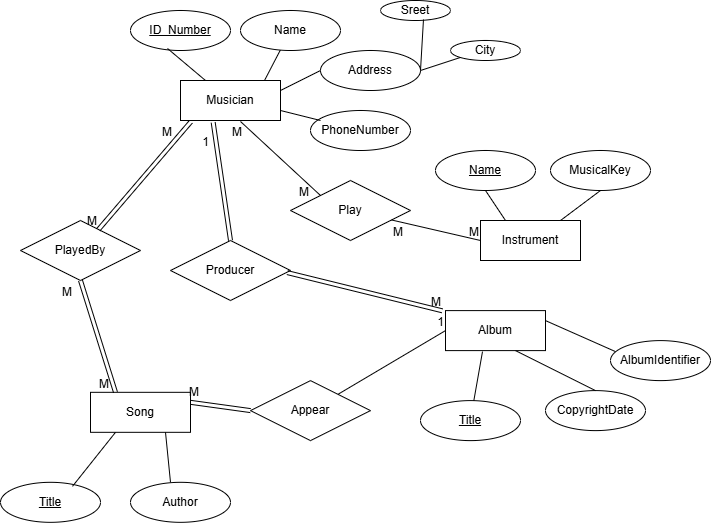

The diagram above was exported from draw.io. Its source (the exported page's mxGraphModel, read from the mxfile embedded in the PNG):
<mxGraphModel dx="2436" dy="708" grid="1" gridSize="10" guides="1" tooltips="1" connect="1" arrows="1" fold="1" page="1" pageScale="1" pageWidth="850" pageHeight="1100" math="0" shadow="0">
  <root>
    <mxCell id="0" />
    <mxCell id="1" parent="0" />
    <mxCell id="m89QGW5qc2QWFnttSWml-1" parent="1" style="whiteSpace=wrap;html=1;align=center;" value="Musician" vertex="1">
      <mxGeometry height="40" width="100" x="110" y="140" as="geometry" />
    </mxCell>
    <mxCell id="m89QGW5qc2QWFnttSWml-2" parent="1" style="ellipse;whiteSpace=wrap;html=1;align=center;fontStyle=4;" value="ID_Number" vertex="1">
      <mxGeometry height="40" width="100" x="60" y="70" as="geometry" />
    </mxCell>
    <mxCell id="m89QGW5qc2QWFnttSWml-3" parent="1" style="ellipse;whiteSpace=wrap;html=1;align=center;" value="Name" vertex="1">
      <mxGeometry height="40" width="100" x="170" y="70" as="geometry" />
    </mxCell>
    <mxCell id="m89QGW5qc2QWFnttSWml-4" parent="1" style="ellipse;whiteSpace=wrap;html=1;align=center;" value="Address" vertex="1">
      <mxGeometry height="40" width="100" x="250" y="110" as="geometry" />
    </mxCell>
    <mxCell id="m89QGW5qc2QWFnttSWml-5" parent="1" style="ellipse;whiteSpace=wrap;html=1;align=center;" value="PhoneNumber" vertex="1">
      <mxGeometry height="40" width="100" x="240" y="170" as="geometry" />
    </mxCell>
    <mxCell id="m89QGW5qc2QWFnttSWml-6" parent="1" style="ellipse;whiteSpace=wrap;html=1;align=center;" value="Sreet" vertex="1">
      <mxGeometry height="20" width="70" x="310" y="60" as="geometry" />
    </mxCell>
    <mxCell id="m89QGW5qc2QWFnttSWml-7" parent="1" style="ellipse;whiteSpace=wrap;html=1;align=center;" value="City" vertex="1">
      <mxGeometry height="20" width="70" x="380" y="100" as="geometry" />
    </mxCell>
    <mxCell id="m89QGW5qc2QWFnttSWml-8" edge="1" parent="1" source="m89QGW5qc2QWFnttSWml-2" style="endArrow=none;html=1;rounded=0;exitX=0.37;exitY=0.95;exitDx=0;exitDy=0;exitPerimeter=0;entryX=0.25;entryY=0;entryDx=0;entryDy=0;" target="m89QGW5qc2QWFnttSWml-1" value="">
      <mxGeometry relative="1" as="geometry">
        <Array as="points" />
        <mxPoint x="260" y="340" as="sourcePoint" />
        <mxPoint x="420" y="340" as="targetPoint" />
      </mxGeometry>
    </mxCell>
    <mxCell id="m89QGW5qc2QWFnttSWml-9" edge="1" parent="1" source="m89QGW5qc2QWFnttSWml-3" style="endArrow=none;html=1;rounded=0;entryX=0.84;entryY=0;entryDx=0;entryDy=0;entryPerimeter=0;" target="m89QGW5qc2QWFnttSWml-1" value="">
      <mxGeometry relative="1" as="geometry">
        <Array as="points" />
        <mxPoint x="170" y="110" as="sourcePoint" />
        <mxPoint x="208" y="142" as="targetPoint" />
      </mxGeometry>
    </mxCell>
    <mxCell id="m89QGW5qc2QWFnttSWml-10" edge="1" parent="1" source="m89QGW5qc2QWFnttSWml-1" style="endArrow=none;html=1;rounded=0;exitX=1;exitY=0.25;exitDx=0;exitDy=0;entryX=0;entryY=0.5;entryDx=0;entryDy=0;" target="m89QGW5qc2QWFnttSWml-4" value="">
      <mxGeometry relative="1" as="geometry">
        <Array as="points" />
        <mxPoint x="220" y="160" as="sourcePoint" />
        <mxPoint x="258" y="192" as="targetPoint" />
      </mxGeometry>
    </mxCell>
    <mxCell id="m89QGW5qc2QWFnttSWml-11" edge="1" parent="1" source="m89QGW5qc2QWFnttSWml-1" style="endArrow=none;html=1;rounded=0;exitX=1;exitY=0.75;exitDx=0;exitDy=0;" value="">
      <mxGeometry relative="1" as="geometry">
        <Array as="points" />
        <mxPoint x="270" y="170" as="sourcePoint" />
        <mxPoint x="250" y="180" as="targetPoint" />
      </mxGeometry>
    </mxCell>
    <mxCell id="m89QGW5qc2QWFnttSWml-12" edge="1" parent="1" source="m89QGW5qc2QWFnttSWml-7" style="endArrow=none;html=1;rounded=0;exitX=0;exitY=1;exitDx=0;exitDy=0;entryX=1;entryY=0.5;entryDx=0;entryDy=0;" target="m89QGW5qc2QWFnttSWml-4" value="">
      <mxGeometry relative="1" as="geometry">
        <Array as="points" />
        <mxPoint x="400" y="250" as="sourcePoint" />
        <mxPoint x="438" y="282" as="targetPoint" />
      </mxGeometry>
    </mxCell>
    <mxCell id="m89QGW5qc2QWFnttSWml-13" edge="1" parent="1" source="m89QGW5qc2QWFnttSWml-6" style="endArrow=none;html=1;rounded=0;exitX=0.614;exitY=0.95;exitDx=0;exitDy=0;exitPerimeter=0;entryX=1;entryY=0.5;entryDx=0;entryDy=0;" target="m89QGW5qc2QWFnttSWml-4" value="">
      <mxGeometry relative="1" as="geometry">
        <Array as="points" />
        <mxPoint x="360" y="100" as="sourcePoint" />
        <mxPoint x="398" y="132" as="targetPoint" />
      </mxGeometry>
    </mxCell>
    <mxCell id="m89QGW5qc2QWFnttSWml-14" parent="1" style="whiteSpace=wrap;html=1;align=center;" value="Instrument" vertex="1">
      <mxGeometry height="40" width="100" x="410" y="280" as="geometry" />
    </mxCell>
    <mxCell id="m89QGW5qc2QWFnttSWml-15" parent="1" style="whiteSpace=wrap;html=1;align=center;" value="Album" vertex="1">
      <mxGeometry height="40" width="100" x="375" y="370.1" as="geometry" />
    </mxCell>
    <mxCell id="m89QGW5qc2QWFnttSWml-17" parent="1" style="ellipse;whiteSpace=wrap;html=1;align=center;fontStyle=4;" value="Name" vertex="1">
      <mxGeometry height="40" width="100" x="365" y="210" as="geometry" />
    </mxCell>
    <mxCell id="m89QGW5qc2QWFnttSWml-18" parent="1" style="ellipse;whiteSpace=wrap;html=1;align=center;" value="MusicalKey" vertex="1">
      <mxGeometry height="40" width="100" x="480" y="210" as="geometry" />
    </mxCell>
    <mxCell id="m89QGW5qc2QWFnttSWml-19" edge="1" parent="1" source="m89QGW5qc2QWFnttSWml-14" style="endArrow=none;html=1;rounded=0;entryX=0.5;entryY=1;entryDx=0;entryDy=0;exitX=0.25;exitY=0;exitDx=0;exitDy=0;" target="m89QGW5qc2QWFnttSWml-17" value="">
      <mxGeometry relative="1" as="geometry">
        <mxPoint x="210" y="340" as="sourcePoint" />
        <mxPoint x="370" y="340" as="targetPoint" />
      </mxGeometry>
    </mxCell>
    <mxCell id="m89QGW5qc2QWFnttSWml-20" edge="1" parent="1" style="endArrow=none;html=1;rounded=0;entryX=0.5;entryY=1;entryDx=0;entryDy=0;" target="m89QGW5qc2QWFnttSWml-18" value="">
      <mxGeometry relative="1" as="geometry">
        <mxPoint x="490" y="280" as="sourcePoint" />
        <mxPoint x="430" y="280" as="targetPoint" />
      </mxGeometry>
    </mxCell>
    <mxCell id="m89QGW5qc2QWFnttSWml-21" parent="1" style="whiteSpace=wrap;html=1;align=center;" value="Song" vertex="1">
      <mxGeometry height="40" width="100" x="20" y="451.82" as="geometry" />
    </mxCell>
    <mxCell id="m89QGW5qc2QWFnttSWml-22" parent="1" style="ellipse;whiteSpace=wrap;html=1;align=center;fontStyle=4;" value="Title" vertex="1">
      <mxGeometry height="40" width="100" x="-70" y="541.82" as="geometry" />
    </mxCell>
    <mxCell id="m89QGW5qc2QWFnttSWml-23" parent="1" style="ellipse;whiteSpace=wrap;html=1;align=center;" value="Author" vertex="1">
      <mxGeometry height="40" width="100" x="60" y="541.82" as="geometry" />
    </mxCell>
    <mxCell id="m89QGW5qc2QWFnttSWml-24" edge="1" parent="1" source="m89QGW5qc2QWFnttSWml-21" style="endArrow=none;html=1;rounded=0;entryX=0.72;entryY=0.1;entryDx=0;entryDy=0;exitX=0.25;exitY=1;exitDx=0;exitDy=0;entryPerimeter=0;" target="m89QGW5qc2QWFnttSWml-22" value="">
      <mxGeometry relative="1" as="geometry">
        <mxPoint x="-180" y="511.82" as="sourcePoint" />
        <mxPoint x="-20" y="511.82" as="targetPoint" />
      </mxGeometry>
    </mxCell>
    <mxCell id="m89QGW5qc2QWFnttSWml-25" edge="1" parent="1" source="m89QGW5qc2QWFnttSWml-21" style="endArrow=none;html=1;rounded=0;exitX=0.75;exitY=1;exitDx=0;exitDy=0;" value="">
      <mxGeometry relative="1" as="geometry">
        <mxPoint x="100" y="451.82" as="sourcePoint" />
        <mxPoint x="100" y="541.82" as="targetPoint" />
      </mxGeometry>
    </mxCell>
    <mxCell id="m89QGW5qc2QWFnttSWml-26" parent="1" style="ellipse;whiteSpace=wrap;html=1;align=center;fontStyle=4;" value="Title" vertex="1">
      <mxGeometry height="40" width="100" x="350" y="460.1" as="geometry" />
    </mxCell>
    <mxCell id="m89QGW5qc2QWFnttSWml-27" parent="1" style="ellipse;whiteSpace=wrap;html=1;align=center;" value="CopyrightDate" vertex="1">
      <mxGeometry height="40" width="100" x="475" y="450.1" as="geometry" />
    </mxCell>
    <mxCell id="m89QGW5qc2QWFnttSWml-28" parent="1" style="ellipse;whiteSpace=wrap;html=1;align=center;" value="AlbumIdentifier" vertex="1">
      <mxGeometry height="40" width="100" x="540" y="400.1" as="geometry" />
    </mxCell>
    <mxCell id="m89QGW5qc2QWFnttSWml-29" edge="1" parent="1" source="m89QGW5qc2QWFnttSWml-15" style="endArrow=none;html=1;rounded=0;exitX=1;exitY=0.25;exitDx=0;exitDy=0;entryX=0.05;entryY=0.275;entryDx=0;entryDy=0;entryPerimeter=0;" target="m89QGW5qc2QWFnttSWml-28" value="">
      <mxGeometry relative="1" as="geometry">
        <mxPoint x="510" y="330.1" as="sourcePoint" />
        <mxPoint x="670" y="330.1" as="targetPoint" />
      </mxGeometry>
    </mxCell>
    <mxCell id="m89QGW5qc2QWFnttSWml-30" edge="1" parent="1" style="endArrow=none;html=1;rounded=0;exitX=1;exitY=0.25;exitDx=0;exitDy=0;entryX=0.5;entryY=0;entryDx=0;entryDy=0;" target="m89QGW5qc2QWFnttSWml-27" value="">
      <mxGeometry relative="1" as="geometry">
        <mxPoint x="445" y="410.1" as="sourcePoint" />
        <mxPoint x="515" y="441.1" as="targetPoint" />
      </mxGeometry>
    </mxCell>
    <mxCell id="m89QGW5qc2QWFnttSWml-31" edge="1" parent="1" source="m89QGW5qc2QWFnttSWml-15" style="endArrow=none;html=1;rounded=0;exitX=0.37;exitY=1.025;exitDx=0;exitDy=0;exitPerimeter=0;" target="m89QGW5qc2QWFnttSWml-26" value="">
      <mxGeometry relative="1" as="geometry">
        <mxPoint x="410" y="400.1" as="sourcePoint" />
        <mxPoint x="520" y="470.1" as="targetPoint" />
      </mxGeometry>
    </mxCell>
    <mxCell id="m89QGW5qc2QWFnttSWml-32" parent="1" style="shape=rhombus;perimeter=rhombusPerimeter;whiteSpace=wrap;html=1;align=center;" value="Play" vertex="1">
      <mxGeometry height="60" width="120" x="220" y="240" as="geometry" />
    </mxCell>
    <mxCell id="m89QGW5qc2QWFnttSWml-33" edge="1" parent="1" source="m89QGW5qc2QWFnttSWml-1" style="endArrow=none;html=1;rounded=0;entryX=0;entryY=0;entryDx=0;entryDy=0;exitX=0.6;exitY=1.025;exitDx=0;exitDy=0;exitPerimeter=0;" target="m89QGW5qc2QWFnttSWml-32" value="">
      <mxGeometry relative="1" as="geometry">
        <mxPoint x="50" y="250" as="sourcePoint" />
        <mxPoint x="210" y="250" as="targetPoint" />
      </mxGeometry>
    </mxCell>
    <mxCell id="m89QGW5qc2QWFnttSWml-34" connectable="0" parent="m89QGW5qc2QWFnttSWml-33" style="resizable=0;html=1;whiteSpace=wrap;align=left;verticalAlign=bottom;" value="M" vertex="1">
      <mxGeometry relative="1" x="-1" as="geometry">
        <mxPoint x="-10" y="19" as="offset" />
      </mxGeometry>
    </mxCell>
    <mxCell id="m89QGW5qc2QWFnttSWml-35" connectable="0" parent="m89QGW5qc2QWFnttSWml-33" style="resizable=0;html=1;whiteSpace=wrap;align=right;verticalAlign=bottom;" value="M" vertex="1">
      <mxGeometry relative="1" x="1" as="geometry">
        <mxPoint x="-10" y="5" as="offset" />
      </mxGeometry>
    </mxCell>
    <mxCell id="m89QGW5qc2QWFnttSWml-36" edge="1" parent="1" source="m89QGW5qc2QWFnttSWml-32" style="endArrow=none;html=1;rounded=0;entryX=0;entryY=0.5;entryDx=0;entryDy=0;" target="m89QGW5qc2QWFnttSWml-14" value="">
      <mxGeometry relative="1" as="geometry">
        <mxPoint x="320" y="290" as="sourcePoint" />
        <mxPoint x="400" y="364" as="targetPoint" />
      </mxGeometry>
    </mxCell>
    <mxCell id="m89QGW5qc2QWFnttSWml-37" connectable="0" parent="m89QGW5qc2QWFnttSWml-36" style="resizable=0;html=1;whiteSpace=wrap;align=left;verticalAlign=bottom;" value="M" vertex="1">
      <mxGeometry relative="1" x="-1" as="geometry">
        <mxPoint y="21" as="offset" />
      </mxGeometry>
    </mxCell>
    <mxCell id="m89QGW5qc2QWFnttSWml-38" connectable="0" parent="m89QGW5qc2QWFnttSWml-36" style="resizable=0;html=1;whiteSpace=wrap;align=right;verticalAlign=bottom;" value="M" vertex="1">
      <mxGeometry relative="1" x="1" as="geometry" />
    </mxCell>
    <mxCell id="m89QGW5qc2QWFnttSWml-39" parent="1" style="shape=rhombus;perimeter=rhombusPerimeter;whiteSpace=wrap;html=1;align=center;" value="Appear" vertex="1">
      <mxGeometry height="60" width="120" x="180" y="440.1" as="geometry" />
    </mxCell>
    <mxCell id="m89QGW5qc2QWFnttSWml-40" edge="1" parent="1" source="m89QGW5qc2QWFnttSWml-39" style="shape=link;html=1;rounded=0;entryX=1;entryY=0.25;entryDx=0;entryDy=0;exitX=0;exitY=0.5;exitDx=0;exitDy=0;" target="m89QGW5qc2QWFnttSWml-21" value="">
      <mxGeometry relative="1" as="geometry">
        <mxPoint x="117.30000000000001" y="357.6" as="sourcePoint" />
        <mxPoint x="170.00000000000006" y="380" as="targetPoint" />
      </mxGeometry>
    </mxCell>
    <mxCell id="m89QGW5qc2QWFnttSWml-41" connectable="0" parent="m89QGW5qc2QWFnttSWml-40" style="resizable=0;html=1;whiteSpace=wrap;align=right;verticalAlign=bottom;" value="M" vertex="1">
      <mxGeometry relative="1" x="1" as="geometry">
        <mxPoint x="10" y="-2" as="offset" />
      </mxGeometry>
    </mxCell>
    <mxCell id="m89QGW5qc2QWFnttSWml-42" edge="1" parent="1" source="m89QGW5qc2QWFnttSWml-39" style="endArrow=none;html=1;rounded=0;entryX=0;entryY=0.5;entryDx=0;entryDy=0;" target="m89QGW5qc2QWFnttSWml-15" value="">
      <mxGeometry relative="1" as="geometry">
        <mxPoint x="370" y="332.5" as="sourcePoint" />
        <mxPoint x="300" y="367.5" as="targetPoint" />
      </mxGeometry>
    </mxCell>
    <mxCell id="m89QGW5qc2QWFnttSWml-43" connectable="0" parent="m89QGW5qc2QWFnttSWml-42" style="resizable=0;html=1;whiteSpace=wrap;align=right;verticalAlign=bottom;" value="1" vertex="1">
      <mxGeometry relative="1" x="1" as="geometry" />
    </mxCell>
    <mxCell id="m89QGW5qc2QWFnttSWml-44" parent="1" style="shape=rhombus;perimeter=rhombusPerimeter;whiteSpace=wrap;html=1;align=center;" value="PlayedBy" vertex="1">
      <mxGeometry height="60" width="120" x="-50" y="280" as="geometry" />
    </mxCell>
    <mxCell id="m89QGW5qc2QWFnttSWml-48" edge="1" parent="1" source="m89QGW5qc2QWFnttSWml-1" style="shape=link;html=1;rounded=0;exitX=0.104;exitY=1.031;exitDx=0;exitDy=0;exitPerimeter=0;" target="m89QGW5qc2QWFnttSWml-44" value="">
      <mxGeometry relative="1" as="geometry">
        <mxPoint x="10" y="220" as="sourcePoint" />
        <mxPoint x="170" y="220" as="targetPoint" />
      </mxGeometry>
    </mxCell>
    <mxCell id="m89QGW5qc2QWFnttSWml-49" connectable="0" parent="m89QGW5qc2QWFnttSWml-48" style="resizable=0;html=1;whiteSpace=wrap;align=left;verticalAlign=bottom;" value="M" vertex="1">
      <mxGeometry relative="1" x="-1" as="geometry">
        <mxPoint x="-30" y="19" as="offset" />
      </mxGeometry>
    </mxCell>
    <mxCell id="m89QGW5qc2QWFnttSWml-50" connectable="0" parent="m89QGW5qc2QWFnttSWml-48" style="resizable=0;html=1;whiteSpace=wrap;align=right;verticalAlign=bottom;" value="M" vertex="1">
      <mxGeometry relative="1" x="1" as="geometry" />
    </mxCell>
    <mxCell id="m89QGW5qc2QWFnttSWml-51" edge="1" parent="1" source="m89QGW5qc2QWFnttSWml-44" style="shape=link;html=1;rounded=0;entryX=0.25;entryY=0;entryDx=0;entryDy=0;exitX=0.5;exitY=1;exitDx=0;exitDy=0;" target="m89QGW5qc2QWFnttSWml-21" value="">
      <mxGeometry relative="1" as="geometry">
        <mxPoint x="90" y="310" as="sourcePoint" />
        <mxPoint x="76" y="372" as="targetPoint" />
      </mxGeometry>
    </mxCell>
    <mxCell id="m89QGW5qc2QWFnttSWml-52" connectable="0" parent="m89QGW5qc2QWFnttSWml-51" style="resizable=0;html=1;whiteSpace=wrap;align=left;verticalAlign=bottom;" value="M" vertex="1">
      <mxGeometry relative="1" x="-1" as="geometry">
        <mxPoint x="-20" y="20" as="offset" />
      </mxGeometry>
    </mxCell>
    <mxCell id="m89QGW5qc2QWFnttSWml-53" connectable="0" parent="m89QGW5qc2QWFnttSWml-51" style="resizable=0;html=1;whiteSpace=wrap;align=right;verticalAlign=bottom;" value="M" vertex="1">
      <mxGeometry relative="1" x="1" as="geometry">
        <mxPoint x="-5" as="offset" />
      </mxGeometry>
    </mxCell>
    <mxCell id="m89QGW5qc2QWFnttSWml-55" parent="1" style="shape=rhombus;perimeter=rhombusPerimeter;whiteSpace=wrap;html=1;align=center;" value="Producer" vertex="1">
      <mxGeometry height="60" width="120" x="100" y="300" as="geometry" />
    </mxCell>
    <mxCell id="m89QGW5qc2QWFnttSWml-58" edge="1" parent="1" source="m89QGW5qc2QWFnttSWml-55" style="shape=link;html=1;rounded=0;entryX=0.327;entryY=1.05;entryDx=0;entryDy=0;entryPerimeter=0;exitX=0.5;exitY=0;exitDx=0;exitDy=0;" target="m89QGW5qc2QWFnttSWml-1" value="">
      <mxGeometry relative="1" as="geometry">
        <mxPoint x="140" y="230" as="sourcePoint" />
        <mxPoint x="300" y="230" as="targetPoint" />
      </mxGeometry>
    </mxCell>
    <mxCell id="m89QGW5qc2QWFnttSWml-59" connectable="0" parent="m89QGW5qc2QWFnttSWml-58" style="resizable=0;html=1;whiteSpace=wrap;align=right;verticalAlign=bottom;" value="1" vertex="1">
      <mxGeometry relative="1" x="1" as="geometry">
        <mxPoint x="-3" y="28" as="offset" />
      </mxGeometry>
    </mxCell>
    <mxCell id="m89QGW5qc2QWFnttSWml-60" edge="1" parent="1" source="m89QGW5qc2QWFnttSWml-55" style="shape=link;html=1;rounded=0;entryX=-0.031;entryY=0.006;entryDx=0;entryDy=0;entryPerimeter=0;exitX=0.973;exitY=0.535;exitDx=0;exitDy=0;exitPerimeter=0;" target="m89QGW5qc2QWFnttSWml-15" value="">
      <mxGeometry relative="1" as="geometry">
        <mxPoint x="200" y="330" as="sourcePoint" />
        <mxPoint x="360" y="330" as="targetPoint" />
      </mxGeometry>
    </mxCell>
    <mxCell id="m89QGW5qc2QWFnttSWml-61" connectable="0" parent="m89QGW5qc2QWFnttSWml-60" style="resizable=0;html=1;whiteSpace=wrap;align=right;verticalAlign=bottom;" value="M" vertex="1">
      <mxGeometry relative="1" x="1" as="geometry" />
    </mxCell>
  </root>
</mxGraphModel>